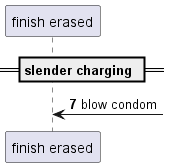

The diagram above was rendered by PlantUML. Its source (embedded in the PNG):
@startuml
participant "finish erased" as 0
== slender charging ==
autonumber 7 6
0 <-] : blow condom
@enduml